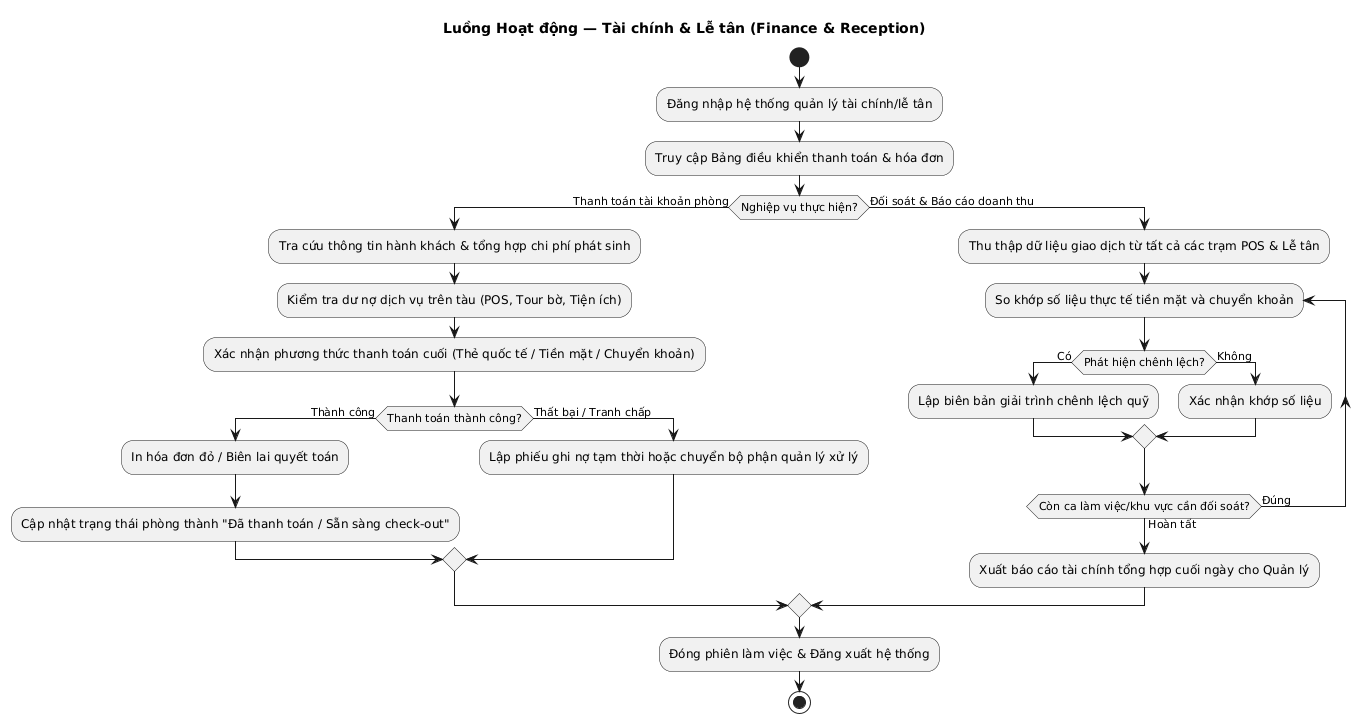

The diagram above was rendered by PlantUML. Its source (embedded in the PNG):
@startuml
skinparam defaultTextAlignment center
title Luồng Hoạt động — Tài chính & Lễ tân (Finance & Reception)

start
:Đăng nhập hệ thống quản lý tài chính/lễ tân;
:Truy cập Bảng điều khiển thanh toán & hóa đơn;

if (Nghiệp vụ thực hiện?) then (Thanh toán tài khoản phòng)
  :Tra cứu thông tin hành khách & tổng hợp chi phí phát sinh;
  :Kiểm tra dư nợ dịch vụ trên tàu (POS, Tour bờ, Tiện ích);
  :Xác nhận phương thức thanh toán cuối (Thẻ quốc tế / Tiền mặt / Chuyển khoản);
  if (Thanh toán thành công?) then (Thành công)
    :In hóa đơn đỏ / Biên lai quyết toán;
    :Cập nhật trạng thái phòng thành "Đã thanh toán / Sẵn sàng check-out";
  else (Thất bại / Tranh chấp)
    :Lập phiếu ghi nợ tạm thời hoặc chuyển bộ phận quản lý xử lý;
  endif
else (Đối soát & Báo cáo doanh thu)
  :Thu thập dữ liệu giao dịch từ tất cả các trạm POS & Lễ tân;
  repeat :So khớp số liệu thực tế tiền mặt và chuyển khoản;
    if (Phát hiện chênh lệch?) then (Có)
      :Lập biên bản giải trình chênh lệch quỹ;
    else (Không)
      :Xác nhận khớp số liệu;
    endif
  repeat while (Còn ca làm việc/khu vực cần đối soát?) is (Đúng) not (Hoàn tất)
  :Xuất báo cáo tài chính tổng hợp cuối ngày cho Quản lý;
endif

:Đóng phiên làm việc & Đăng xuất hệ thống;
stop
@enduml